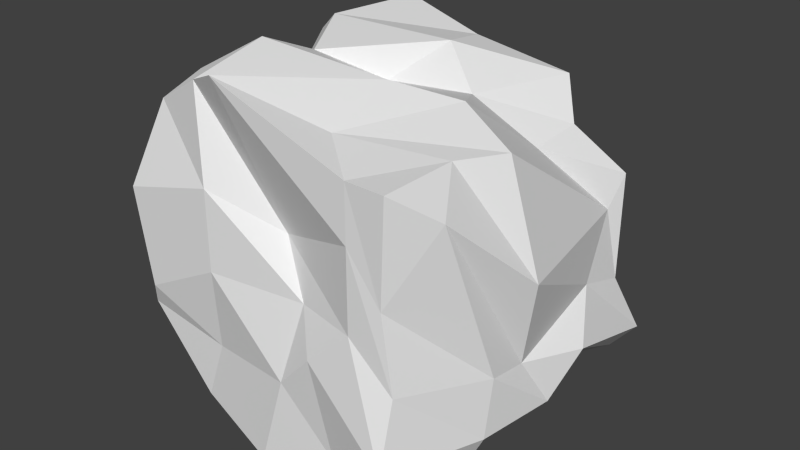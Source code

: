 # Source: boulder2.blend  (saved by Blender 2.68.0; exported with 4.5.12 LTS)
import bpy
from mathutils import Matrix  # noqa: F401  (used for matrix-valued properties, if any)

bpy.ops.wm.read_factory_settings(use_empty=True)
scene = bpy.context.scene
scene.name = 'Scene'

# ---- collections
col_collection_1 = bpy.data.collections.new('Collection 1'); scene.collection.children.link(col_collection_1)

# ---- materials (node trees are filled in below, after node groups)
mat_material = bpy.data.materials.new('Material')
mat_material.alpha_threshold = 0.0
mat_material.use_transparent_shadow = False
mat_material.roughness = 0.5
mat_material.line_color = (0.0, 0.0, 0.0, 1.0)

# ---- material node trees

# ---- world
world_world = bpy.data.worlds.new('World'); scene.world = world_world
world_world.color = (0.05088, 0.05088, 0.05088)
world_world.use_sun_shadow = False
world_world.sun_shadow_jitter_overblur = 0.0
world_world.cycles.sampling_method = 'MANUAL'
world_world.cycles.sample_map_resolution = 256

# ---- meshes
me_cube = bpy.data.meshes.new('Cube')
me_cube.from_pydata([(0.8858, 1.0, -0.8912), (0.8858, -1.0, -0.8912), (-0.9822, -0.7901, -0.8009), (-0.9891, 1.0, -0.8477), (0.6717, 0.7244, 0.6333), (0.7389, -1.0, 0.8389), (-1.016, -0.8038, 0.8253), (-0.986, 0.8699, 0.914), (0.6411, 0.4692, -0.8634), (0.5647, -0.3112, -0.953), (0.8858, -0.5, -0.8912), (-0.7961, -0.4922, -0.8462), (-0.9301, 0.2083, -0.8275), (-0.9077, 0.5515, -0.8447), (0.6463, 0.3905, 0.5893), (0.8715, -0.1959, 0.817), (0.7389, -0.5, 0.8389), (-1.044, -0.5, 0.9075), (-1.077, 0.178, 0.5171), (-1.044, 0.5, 0.9075), (1.06, 1.0, -0.685), (0.9654, 0.8324, -0.3028), (0.9371, 0.8899, 0.3488), (0.798, -1.121, -0.647), (0.7824, -0.9949, -0.2501), (0.7009, -0.9842, 0.2067), (-1.089, -0.9397, -0.4308), (-1.016, -1.0, -0.272), (-1.114, -1.0, 0.3314), (-1.109, 1.0, -0.4456), (-1.016, 1.0, -0.272), (-1.114, 1.0, 0.3314), (0.9056, 0.7728, 0.1532), (0.9621, 0.5, -0.2013), (1.113, 0.251, -0.4445), (1.116, -0.2634, 0.193), (0.9809, -0.1648, -0.383), (1.06, -1.54e-07, -0.685), (0.903, -0.7581, 0.6551), (0.9854, -0.4268, -0.3412), (0.9894, -0.5, -0.685), (-1.2, -0.3801, 0.4318), (-1.016, -0.5, -0.272), (-0.994, -0.4644, -0.4461), (-0.9422, 0.2924, 0.05382), (-1.016, 2.899e-07, -0.272), (-1.109, 2.684e-07, -0.4456), (-0.9722, 0.6684, 0.04315), (-1.016, 0.5, -0.272), (-1.179, 0.7836, -0.4136), (0.4293, 1.0, -0.9891), (-0.1354, 0.8346, -1.066), (-0.63, 0.8346, -0.93), (0.262, -0.8827, -0.9756), (-0.1795, -1.0, -1.098), (-0.7125, -0.909, -0.9447), (0.5, 0.9202, 0.8432), (-0.06047, 0.7855, 0.9937), (-0.6883, 0.9523, 1.086), (0.5, -1.0, 0.8432), (-0.3901, -0.9964, 1.148), (-0.6533, -0.8822, 1.035), (0.1847, 0.4692, -0.9614), (-0.1354, 0.3346, -1.066), (-0.63, 0.3346, -0.93), (0.2891, 0.0395, -0.8022), (-0.296, -0.1671, -0.9803), (-0.6741, 2.035e-07, -0.9619), (0.5112, -0.6731, -0.9173), (-0.4094, -0.731, -1.062), (-0.6741, -0.5, -0.9619), (-0.8558, 0.4114, 1.054), (1.788e-07, 0.4462, 1.053), (0.2716, 0.2933, 0.8388), (-0.6336, -0.004616, 0.9791), (-0.2418, 0.1838, 0.8325), (0.5, -0.07982, 0.9613), (-0.6533, -0.3822, 1.144), (0.1669, -0.2951, 1.06), (0.196, -0.7545, 0.9218), (0.2261, -1.018, -0.2525), (-1.788e-07, -1.0, -0.5), (-0.5663, -0.9122, -0.5462), (0.5, -1.0, 0.0), (0.0979, -0.8979, -0.0163), (-0.5, -1.0, 0.0), (0.5, -1.0, 0.5), (-0.1001, -0.7932, 0.2866), (-0.5, -1.0, 0.5), (0.5, 1.0, 0.5), (-0.0471, 1.104, 0.4892), (-0.8359, 1.073, 0.448), (0.4883, 1.221, -0.1616), (2.384e-07, 1.0, 0.0), (-0.5719, 1.074, -0.03805), (0.5, 1.162, -0.5), (2.086e-07, 1.0, -0.5), (-0.3108, 1.123, -0.4933)], [], [(70, 55, 2, 11), (77, 17, 6, 61), (38, 16, 5, 25), (88, 61, 6, 28), (47, 19, 7, 31), (97, 52, 3, 29), (52, 64, 13, 3), (64, 67, 12, 13), (67, 70, 11, 12), (58, 7, 19, 71), (71, 19, 18, 74), (74, 18, 17, 77), (22, 4, 14, 32), (32, 14, 15, 35), (35, 15, 16, 38), (28, 6, 17, 41), (41, 17, 18, 44), (44, 18, 19, 47), (10, 40, 23, 1), (40, 39, 24, 23), (39, 38, 25, 24), (55, 82, 26, 2), (82, 85, 27, 26), (85, 88, 28, 27), (13, 49, 29, 3), (49, 48, 30, 29), (48, 47, 31, 30), (58, 91, 31, 7), (91, 94, 30, 31), (94, 97, 29, 30), (0, 20, 34, 8), (20, 21, 33, 34), (21, 22, 32, 33), (8, 34, 37, 9), (34, 33, 36, 37), (33, 32, 35, 36), (9, 37, 40, 10), (37, 36, 39, 40), (36, 35, 38, 39), (2, 26, 43, 11), (26, 27, 42, 43), (27, 28, 41, 42), (11, 43, 46, 12), (43, 42, 45, 46), (42, 41, 44, 45), (12, 46, 49, 13), (46, 45, 48, 49), (45, 44, 47, 48), (10, 1, 53, 68), (68, 53, 54, 69), (69, 54, 55, 70), (16, 79, 59, 5), (79, 78, 60, 59), (78, 77, 61, 60), (25, 5, 59, 86), (86, 59, 60, 87), (87, 60, 61, 88), (20, 0, 50, 95), (95, 50, 51, 96), (96, 51, 52, 97), (0, 8, 62, 50), (50, 62, 63, 51), (51, 63, 64, 52), (8, 9, 65, 62), (62, 65, 66, 63), (63, 66, 67, 64), (9, 10, 68, 65), (65, 68, 69, 66), (66, 69, 70, 67), (4, 56, 73, 14), (56, 57, 72, 73), (57, 58, 71, 72), (14, 73, 76, 15), (73, 72, 75, 76), (72, 71, 74, 75), (15, 76, 79, 16), (76, 75, 78, 79), (75, 74, 77, 78), (1, 23, 80, 53), (53, 80, 81, 54), (54, 81, 82, 55), (23, 24, 83, 80), (80, 83, 84, 81), (81, 84, 85, 82), (24, 25, 86, 83), (83, 86, 87, 84), (84, 87, 88, 85), (4, 22, 89, 56), (56, 89, 90, 57), (57, 90, 91, 58), (22, 21, 92, 89), (89, 92, 93, 90), (90, 93, 94, 91), (21, 20, 95, 92), (92, 95, 96, 93), (93, 96, 97, 94)])
me_cube.materials.append(mat_material)
me_cube.use_remesh_preserve_volume = False
me_cube.use_remesh_preserve_attributes = False
me_cube.use_mirror_vertex_groups = False
me_cube.update()

# ---- objects
ob_cube = bpy.data.objects.new('Cube', me_cube)

# ---- transforms, parenting, visibility, modifiers, constraints
ob_cube.location = (0.0, 0.0, 0.0)
ob_cube.scale = (2.843, 2.843, 2.843)
ob_cube.lock_rotations_4d = False
ob_cube.empty_display_type = 'ARROWS'
ob_cube.lineart.crease_threshold = 0.0

# ---- collection membership
col_collection_1.objects.link(ob_cube)

# ---- scene / render settings (as saved in the file)
scene.frame_start = 1; scene.frame_end = 250; scene.frame_set(1)
scene.render.engine = 'BLENDER_EEVEE_NEXT'
scene.render.image_settings.color_mode = 'RGB'
scene.render.image_settings.compression = 90
scene.render.resolution_percentage = 50
scene.render.dither_intensity = 0.0
scene.cycles.use_denoising = False
scene.cycles.samples = 10
scene.cycles.sampling_pattern = 'TABULATED_SOBOL'
scene.cycles.light_sampling_threshold = 0.0
scene.cycles.use_adaptive_sampling = False
scene.cycles.use_light_tree = False
scene.cycles.blur_glossy = 0.0
scene.cycles.volume_bounces = 1
scene.cycles.pixel_filter_type = 'GAUSSIAN'
scene.cycles.sample_clamp_indirect = 0.0
scene.view_settings.view_transform = 'Standard'
bpy.context.view_layer.update()

# ---- added for rendering (the .blend has no active camera and no usable light): camera, sun
cam_auto = bpy.data.cameras.new('AutoCamera')
cam_auto.lens = 50.0
cam_auto.sensor_width = 36.0
cam_auto.clip_end = 1000.0
ob_auto_camera = bpy.data.objects.new('AutoCamera', cam_auto)
scene.collection.objects.link(ob_auto_camera)
ob_auto_camera.location = (10.3666, -12.4403, 8.46066)
ob_auto_camera.rotation_euler = (1.09748, -7.21219e-08, 0.694738)
scene.camera = ob_auto_camera
light_auto_sun = bpy.data.lights.new('AutoSun', 'SUN')
light_auto_sun.energy = 3.0
light_auto_sun.angle = 0.0523599
ob_auto_sun = bpy.data.objects.new('AutoSun', light_auto_sun)
scene.collection.objects.link(ob_auto_sun)
ob_auto_sun.rotation_euler = (0.872665, 0.174533, 0.523599)
bpy.context.view_layer.update()

